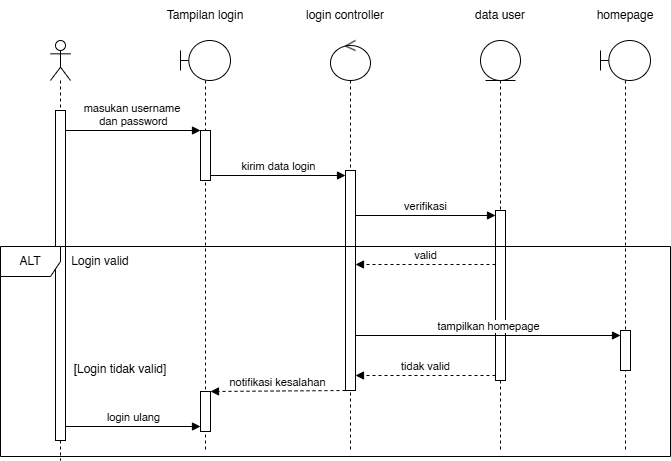

The diagram above was exported from draw.io. Its source (the exported page's mxGraphModel, read from the mxfile embedded in the PNG):
<mxGraphModel dx="1162" dy="708" grid="1" gridSize="10" guides="1" tooltips="1" connect="1" arrows="1" fold="1" page="1" pageScale="1" pageWidth="850" pageHeight="1100" math="0" shadow="0">
  <root>
    <mxCell id="0" />
    <mxCell id="1" parent="0" />
    <mxCell id="2" value="" style="group" connectable="0" vertex="1" parent="1">
      <mxGeometry x="270" y="240" width="670" height="460" as="geometry" />
    </mxCell>
    <mxCell id="3" value="" style="shape=umlLifeline;perimeter=lifelinePerimeter;whiteSpace=wrap;html=1;container=1;dropTarget=0;collapsible=0;recursiveResize=0;outlineConnect=0;portConstraint=eastwest;newEdgeStyle={&quot;curved&quot;:0,&quot;rounded&quot;:0};participant=umlActor;" vertex="1" parent="2">
      <mxGeometry x="50" y="40" width="20" height="420" as="geometry" />
    </mxCell>
    <mxCell id="4" value="" style="html=1;points=[[0,0,0,0,5],[0,1,0,0,-5],[1,0,0,0,5],[1,1,0,0,-5]];perimeter=orthogonalPerimeter;outlineConnect=0;targetShapes=umlLifeline;portConstraint=eastwest;newEdgeStyle={&quot;curved&quot;:0,&quot;rounded&quot;:0};" vertex="1" parent="3">
      <mxGeometry x="5" y="70" width="10" height="330" as="geometry" />
    </mxCell>
    <mxCell id="5" value="" style="shape=umlLifeline;perimeter=lifelinePerimeter;whiteSpace=wrap;html=1;container=1;dropTarget=0;collapsible=0;recursiveResize=0;outlineConnect=0;portConstraint=eastwest;newEdgeStyle={&quot;curved&quot;:0,&quot;rounded&quot;:0};participant=umlBoundary;" vertex="1" parent="2">
      <mxGeometry x="180" y="40" width="50" height="410" as="geometry" />
    </mxCell>
    <mxCell id="6" value="" style="html=1;points=[[0,0,0,0,5],[0,1,0,0,-5],[1,0,0,0,5],[1,1,0,0,-5]];perimeter=orthogonalPerimeter;outlineConnect=0;targetShapes=umlLifeline;portConstraint=eastwest;newEdgeStyle={&quot;curved&quot;:0,&quot;rounded&quot;:0};" vertex="1" parent="5">
      <mxGeometry x="20" y="90" width="10" height="50" as="geometry" />
    </mxCell>
    <mxCell id="7" value="" style="html=1;points=[[0,0,0,0,5],[0,1,0,0,-5],[1,0,0,0,5],[1,1,0,0,-5]];perimeter=orthogonalPerimeter;outlineConnect=0;targetShapes=umlLifeline;portConstraint=eastwest;newEdgeStyle={&quot;curved&quot;:0,&quot;rounded&quot;:0};" vertex="1" parent="5">
      <mxGeometry x="20" y="351" width="10" height="40" as="geometry" />
    </mxCell>
    <mxCell id="8" value="" style="shape=umlLifeline;perimeter=lifelinePerimeter;whiteSpace=wrap;html=1;container=1;dropTarget=0;collapsible=0;recursiveResize=0;outlineConnect=0;portConstraint=eastwest;newEdgeStyle={&quot;curved&quot;:0,&quot;rounded&quot;:0};participant=umlControl;" vertex="1" parent="2">
      <mxGeometry x="330" y="40" width="40" height="410" as="geometry" />
    </mxCell>
    <mxCell id="9" value="" style="html=1;points=[[0,0,0,0,5],[0,1,0,0,-5],[1,0,0,0,5],[1,1,0,0,-5]];perimeter=orthogonalPerimeter;outlineConnect=0;targetShapes=umlLifeline;portConstraint=eastwest;newEdgeStyle={&quot;curved&quot;:0,&quot;rounded&quot;:0};" vertex="1" parent="8">
      <mxGeometry x="15" y="130" width="10" height="220" as="geometry" />
    </mxCell>
    <mxCell id="10" value="" style="shape=umlLifeline;perimeter=lifelinePerimeter;whiteSpace=wrap;html=1;container=1;dropTarget=0;collapsible=0;recursiveResize=0;outlineConnect=0;portConstraint=eastwest;newEdgeStyle={&quot;curved&quot;:0,&quot;rounded&quot;:0};participant=umlEntity;" vertex="1" parent="2">
      <mxGeometry x="480" y="40" width="40" height="410" as="geometry" />
    </mxCell>
    <mxCell id="11" value="" style="html=1;points=[[0,0,0,0,5],[0,1,0,0,-5],[1,0,0,0,5],[1,1,0,0,-5]];perimeter=orthogonalPerimeter;outlineConnect=0;targetShapes=umlLifeline;portConstraint=eastwest;newEdgeStyle={&quot;curved&quot;:0,&quot;rounded&quot;:0};" vertex="1" parent="10">
      <mxGeometry x="15" y="170" width="10" height="170" as="geometry" />
    </mxCell>
    <mxCell id="12" value="Tampilan login" style="text;html=1;whiteSpace=wrap;strokeColor=none;fillColor=none;align=center;verticalAlign=middle;rounded=0;" vertex="1" parent="2">
      <mxGeometry x="160" width="90" height="30" as="geometry" />
    </mxCell>
    <mxCell id="13" value="login controller" style="text;html=1;whiteSpace=wrap;strokeColor=none;fillColor=none;align=center;verticalAlign=middle;rounded=0;" vertex="1" parent="2">
      <mxGeometry x="300" width="90" height="30" as="geometry" />
    </mxCell>
    <mxCell id="14" value="data user" style="text;html=1;whiteSpace=wrap;strokeColor=none;fillColor=none;align=center;verticalAlign=middle;rounded=0;" vertex="1" parent="2">
      <mxGeometry x="455" width="90" height="30" as="geometry" />
    </mxCell>
    <mxCell id="15" value="" style="shape=umlLifeline;perimeter=lifelinePerimeter;whiteSpace=wrap;html=1;container=1;dropTarget=0;collapsible=0;recursiveResize=0;outlineConnect=0;portConstraint=eastwest;newEdgeStyle={&quot;curved&quot;:0,&quot;rounded&quot;:0};participant=umlBoundary;" vertex="1" parent="2">
      <mxGeometry x="600" y="40" width="50" height="410" as="geometry" />
    </mxCell>
    <mxCell id="16" value="" style="html=1;points=[[0,0,0,0,5],[0,1,0,0,-5],[1,0,0,0,5],[1,1,0,0,-5]];perimeter=orthogonalPerimeter;outlineConnect=0;targetShapes=umlLifeline;portConstraint=eastwest;newEdgeStyle={&quot;curved&quot;:0,&quot;rounded&quot;:0};" vertex="1" parent="15">
      <mxGeometry x="20" y="290" width="10" height="40" as="geometry" />
    </mxCell>
    <mxCell id="17" value="homepage" style="text;html=1;whiteSpace=wrap;strokeColor=none;fillColor=none;align=center;verticalAlign=middle;rounded=0;" vertex="1" parent="2">
      <mxGeometry x="580" width="90" height="30" as="geometry" />
    </mxCell>
    <mxCell id="18" value="masukan username&amp;nbsp;&lt;div&gt;dan password&lt;/div&gt;" style="html=1;verticalAlign=bottom;endArrow=block;curved=0;rounded=0;" edge="1" parent="2">
      <mxGeometry width="80" relative="1" as="geometry">
        <mxPoint x="65" y="130" as="sourcePoint" />
        <mxPoint x="200" y="130" as="targetPoint" />
      </mxGeometry>
    </mxCell>
    <mxCell id="19" value="kirim data login" style="html=1;verticalAlign=bottom;endArrow=block;curved=0;rounded=0;exitX=1;exitY=1;exitDx=0;exitDy=-5;exitPerimeter=0;entryX=0;entryY=0;entryDx=0;entryDy=5;entryPerimeter=0;" edge="1" parent="2" source="6" target="9">
      <mxGeometry width="80" relative="1" as="geometry">
        <mxPoint x="230" y="200" as="sourcePoint" />
        <mxPoint x="310" y="200" as="targetPoint" />
      </mxGeometry>
    </mxCell>
    <mxCell id="20" value="verifikasi" style="html=1;verticalAlign=bottom;endArrow=block;curved=0;rounded=0;entryX=0;entryY=0;entryDx=0;entryDy=5;entryPerimeter=0;" edge="1" parent="2" source="9" target="11">
      <mxGeometry width="80" relative="1" as="geometry">
        <mxPoint x="370" y="220" as="sourcePoint" />
        <mxPoint x="450" y="220" as="targetPoint" />
      </mxGeometry>
    </mxCell>
    <mxCell id="21" value="valid" style="html=1;verticalAlign=bottom;endArrow=block;curved=0;rounded=0;dashed=1;" edge="1" parent="2">
      <mxGeometry width="80" relative="1" as="geometry">
        <mxPoint x="495" y="264" as="sourcePoint" />
        <mxPoint x="355" y="264" as="targetPoint" />
      </mxGeometry>
    </mxCell>
    <mxCell id="22" value="tampilkan homepage" style="html=1;verticalAlign=bottom;endArrow=block;curved=0;rounded=0;entryX=0;entryY=0;entryDx=0;entryDy=5;entryPerimeter=0;" edge="1" parent="2" source="9" target="16">
      <mxGeometry width="80" relative="1" as="geometry">
        <mxPoint x="400" y="340" as="sourcePoint" />
        <mxPoint x="480" y="340" as="targetPoint" />
      </mxGeometry>
    </mxCell>
    <mxCell id="23" value="tidak valid" style="html=1;verticalAlign=bottom;endArrow=block;curved=0;rounded=0;exitX=0;exitY=1;exitDx=0;exitDy=-5;exitPerimeter=0;dashed=1;" edge="1" parent="2" source="11" target="9">
      <mxGeometry width="80" relative="1" as="geometry">
        <mxPoint x="520" y="450" as="sourcePoint" />
        <mxPoint x="380" y="450" as="targetPoint" />
      </mxGeometry>
    </mxCell>
    <mxCell id="24" value="notifikasi kesalahan" style="html=1;verticalAlign=bottom;endArrow=block;curved=0;rounded=0;dashed=1;" edge="1" parent="2" source="9" target="7">
      <mxGeometry width="80" relative="1" as="geometry">
        <mxPoint x="340" y="390" as="sourcePoint" />
        <mxPoint x="430" y="370" as="targetPoint" />
      </mxGeometry>
    </mxCell>
    <mxCell id="25" value="login ulang" style="html=1;verticalAlign=bottom;endArrow=block;curved=0;rounded=0;entryX=0;entryY=1;entryDx=0;entryDy=-5;entryPerimeter=0;" edge="1" parent="2" source="4" target="7">
      <mxGeometry width="80" relative="1" as="geometry">
        <mxPoint x="150" y="130" as="sourcePoint" />
        <mxPoint x="285" y="130" as="targetPoint" />
      </mxGeometry>
    </mxCell>
    <mxCell id="26" value="ALT" style="shape=umlFrame;whiteSpace=wrap;html=1;pointerEvents=0;" vertex="1" parent="2">
      <mxGeometry y="246" width="670" height="210" as="geometry" />
    </mxCell>
    <mxCell id="27" value="" style="line;strokeWidth=1;fillColor=none;align=left;verticalAlign=middle;spacingTop=-1;spacingLeft=3;spacingRight=3;rotatable=0;labelPosition=right;points=[];portConstraint=eastwest;strokeColor=inherit;dashed=1;" vertex="1" parent="2">
      <mxGeometry y="346" width="670" height="8" as="geometry" />
    </mxCell>
    <mxCell id="28" value="Login valid" style="text;html=1;whiteSpace=wrap;strokeColor=none;fillColor=none;align=center;verticalAlign=middle;rounded=0;" vertex="1" parent="2">
      <mxGeometry x="70" y="246" width="60" height="30" as="geometry" />
    </mxCell>
    <mxCell id="29" value="[Login tidak valid]" style="text;html=1;whiteSpace=wrap;strokeColor=none;fillColor=none;align=center;verticalAlign=middle;rounded=0;" vertex="1" parent="2">
      <mxGeometry x="60" y="354" width="120" height="30" as="geometry" />
    </mxCell>
  </root>
</mxGraphModel>